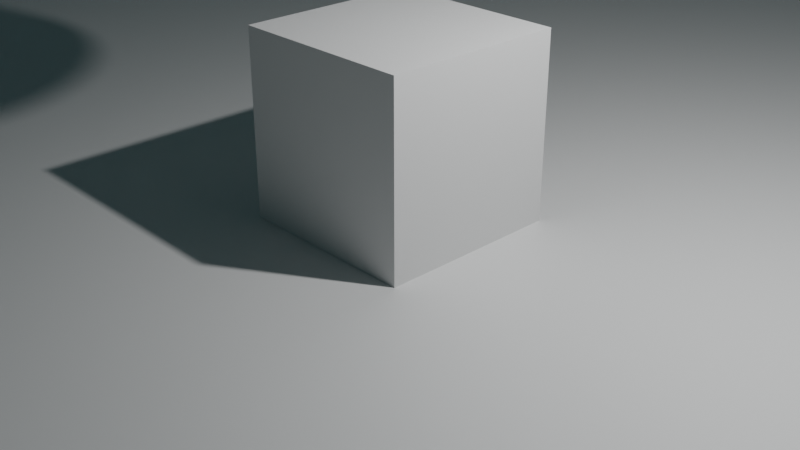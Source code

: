 # Source: test_level.blend  (saved by Blender 3.5.10; exported with 4.5.12 LTS)
import bpy
from mathutils import Matrix  # noqa: F401  (used for matrix-valued properties, if any)

bpy.ops.wm.read_factory_settings(use_empty=True)
scene = bpy.context.scene
scene.name = 'Scene'

# ---- collections
col_collection = bpy.data.collections.new('Collection'); scene.collection.children.link(col_collection)

# ---- materials (node trees are filled in below, after node groups)
mat_material = bpy.data.materials.new('Material')
mat_material.alpha_threshold = 0.0
mat_material.use_transparent_shadow = False
mat_material.roughness = 0.5
mat_material.line_color = (0.0, 0.0, 0.0, 1.0)
mat_vidro = bpy.data.materials.new('vidro')
mat_vidro.surface_render_method = 'BLENDED'
mat_vidro.blend_method = 'BLEND'
mat_vidro.use_transparent_shadow = False

# ---- material node trees
mat_material.use_nodes = True; mat_material.node_tree.nodes.clear()
_N = mat_material.node_tree.nodes; _L = mat_material.node_tree.links
n0 = _N.new('ShaderNodeOutputMaterial'); n0.name = 'Material Output'; n0.location = (300, 300)
n1 = _N.new('ShaderNodeBsdfPrincipled'); n1.name = 'Principled BSDF'; n1.location = (10, 300)
n1.distribution = 'GGX'
n1.subsurface_method = 'RANDOM_WALK_SKIN'
n1.inputs[3].default_value = 1.45
n1.inputs[27].default_value = (0.0, 0.0, 0.0, 1.0)
n1.inputs[28].default_value = 1.0
_L.new(n1.outputs[0], n0.inputs[0])
n0.is_active_output = True
mat_vidro.use_nodes = True; mat_vidro.node_tree.nodes.clear()
_N = mat_vidro.node_tree.nodes; _L = mat_vidro.node_tree.links
n0 = _N.new('ShaderNodeOutputMaterial'); n0.name = 'Material Output'; n0.location = (312, 268)
n1 = _N.new('ShaderNodeBsdfPrincipled'); n1.name = 'Principled BSDF'; n1.location = (-143, 283)
n1.distribution = 'GGX'
n1.subsurface_method = 'RANDOM_WALK_SKIN'
n1.inputs[0].default_value = (0.01574, 0.7326, 0.8, 1.0)
n1.inputs[3].default_value = 1.45
n1.inputs[4].default_value = 0.3731
n1.inputs[27].default_value = (0.0, 0.0, 0.0, 1.0)
n1.inputs[28].default_value = 1.0
_L.new(n1.outputs[0], n0.inputs[0])
n0.is_active_output = True

# ---- world
world_world = bpy.data.worlds.new('World'); scene.world = world_world
world_world.use_nodes = True; world_world.node_tree.nodes.clear()
_N = world_world.node_tree.nodes; _L = world_world.node_tree.links
n0 = _N.new('ShaderNodeOutputWorld'); n0.name = 'World Output'; n0.location = (300, 300)
n1 = _N.new('ShaderNodeBackground'); n1.name = 'Background'; n1.location = (10, 300)
n1.inputs[0].default_value = (0.05088, 0.05088, 0.05088, 1.0)
_L.new(n1.outputs[0], n0.inputs[0])
n0.is_active_output = True
world_world.color = (0.05088, 0.05088, 0.05088)
world_world.use_sun_shadow = False
world_world.sun_shadow_jitter_overblur = 0.0

# ---- cameras
cam_camera = bpy.data.cameras.new('Camera')
cam_camera.clip_end = 100.0
cam_camera.ortho_scale = 7.314

# ---- lights
light_light = bpy.data.lights.new('Light', 'POINT')
light_light.transmission_factor = 0.0
light_light.energy = 1000.0
light_light.shadow_soft_size = 0.1
light_light.shadow_maximum_resolution = 0.006
light_light.use_absolute_resolution = True

# ---- meshes
me_floor = bpy.data.meshes.new('floor')
me_floor.from_pydata([(100.0, 100.0, 0.0), (100.0, 100.0, -1.0), (100.0, -100.0, 0.0), (100.0, -100.0, -1.0), (-100.0, 100.0, 0.0), (-100.0, 100.0, -1.0), (-100.0, -100.0, 0.0), (-100.0, -100.0, -1.0)], [], [(0, 4, 6, 2), (3, 2, 6, 7), (7, 6, 4, 5), (5, 1, 3, 7), (1, 0, 2, 3), (5, 4, 0, 1)])
_uv = me_floor.uv_layers.new(name='UVMap')
_uv.uv.foreach_set('vector', [0.625, 0.5, 0.875, 0.5, 0.875, 0.75, 0.625, 0.75, 0.375, 0.75, 0.625, 0.75, 0.625, 1.0, 0.375, 1.0, 0.375, 0.0, 0.625, 0.0, 0.625, 0.25, 0.375, 0.25, 0.125, 0.5, 0.375, 0.5, 0.375, 0.75, 0.125, 0.75, 0.375, 0.5, 0.625, 0.5, 0.625, 0.75, 0.375, 0.75, 0.375, 0.25, 0.625, 0.25, 0.625, 0.5, 0.375, 0.5])
me_floor.materials.append(mat_material)
me_floor.use_mirror_vertex_groups = False
me_floor.update()
me_glass = bpy.data.meshes.new('glass')
me_glass.from_pydata([(-100.0, -100.0, 0.0), (-100.0, 100.0, 0.0), (100.0, -100.0, 0.0), (100.0, 100.0, 0.0), (-78.95, -78.95, 102.0), (-100.0, -100.0, 80.95), (-89.48, -89.48, 99.18), (-97.18, -97.18, 91.48), (-78.95, 78.95, 102.0), (-100.0, 100.0, 80.95), (-89.48, 89.48, 99.18), (-97.18, 97.18, 91.48), (78.95, -78.95, 102.0), (100.0, -100.0, 80.95), (89.48, -89.48, 99.18), (97.18, -97.18, 91.48), (78.95, 78.95, 102.0), (100.0, 100.0, 80.95), (89.48, 89.48, 99.18), (97.18, 97.18, 91.48), (-92.93, -92.93, 0.0), (-92.93, 92.93, 0.0), (92.93, -92.93, 0.0), (92.93, 92.93, 0.0), (-77.97, -77.97, 92.1), (-93.03, -93.03, 79.28), (-86.14, -86.14, 90.36), (-91.29, -91.29, 85.93), (-77.97, 77.97, 92.1), (-93.03, 93.03, 79.28), (-86.14, 86.14, 90.36), (-91.29, 91.29, 85.93), (77.97, -77.97, 92.1), (93.03, -93.03, 79.28), (86.14, -86.14, 90.36), (91.29, -91.29, 85.93), (77.97, 77.97, 92.1), (93.03, 93.03, 79.28), (86.14, 86.14, 90.36), (91.29, 91.29, 85.93)], [], [(16, 8, 4, 12), (3, 17, 13, 2), (0, 5, 9, 1), (1, 9, 17, 3), (4, 8, 10, 6), (6, 10, 11, 7), (7, 11, 9, 5), (8, 16, 18, 10), (10, 18, 19, 11), (11, 19, 17, 9), (16, 12, 14, 18), (18, 14, 15, 19), (19, 15, 13, 17), (12, 4, 6, 14), (14, 6, 7, 15), (15, 7, 5, 13), (2, 13, 5, 0), (36, 32, 24, 28), (23, 22, 33, 37), (20, 21, 29, 25), (21, 23, 37, 29), (24, 26, 30, 28), (26, 27, 31, 30), (27, 25, 29, 31), (28, 30, 38, 36), (30, 31, 39, 38), (31, 29, 37, 39), (36, 38, 34, 32), (38, 39, 35, 34), (39, 37, 33, 35), (32, 34, 26, 24), (34, 35, 27, 26), (35, 33, 25, 27), (22, 20, 25, 33), (0, 1, 21, 20), (1, 3, 23, 21), (3, 2, 22, 23), (2, 0, 20, 22)])
_uv = me_glass.uv_layers.new(name='UVMap')
_uv.uv.foreach_set('vector', [0.6513, 0.5263, 0.8487, 0.5263, 0.8487, 0.7237, 0.6513, 0.7237, 0.375, 0.5, 0.5734, 0.5, 0.5734, 0.75, 0.375, 0.75, 0.375, 0.0, 0.5734, 0.0, 0.5734, 0.25, 0.375, 0.25, 0.375, 0.25, 0.5734, 0.25, 0.5734, 0.5, 0.375, 0.5, 0.8487, 0.7237, 0.8487, 0.5263, 0.8618, 0.5132, 0.8618, 0.7368, 0.8618, 0.7368, 0.8618, 0.5132, 0.875, 0.5035, 0.875, 0.7465, 0.625, 0.003525, 0.625, 0.2465, 0.5734, 0.25, 0.5734, 0.0, 0.8487, 0.5263, 0.6513, 0.5263, 0.6382, 0.5132, 0.8618, 0.5132, 0.8618, 0.5132, 0.6382, 0.5132, 0.6285, 0.5, 0.8715, 0.5, 0.625, 0.2535, 0.625, 0.4965, 0.5734, 0.5, 0.5734, 0.25, 0.6513, 0.5263, 0.6513, 0.7237, 0.6382, 0.7368, 0.6382, 0.5132, 0.6382, 0.5132, 0.6382, 0.7368, 0.5992, 0.7465, 0.5992, 0.5035, 0.5992, 0.5035, 0.5992, 0.7465, 0.5734, 0.75, 0.5734, 0.5, 0.6513, 0.7237, 0.8487, 0.7237, 0.8618, 0.7368, 0.6382, 0.7368, 0.6382, 0.7368, 0.8618, 0.7368, 0.8715, 0.75, 0.6285, 0.75, 0.625, 0.7535, 0.625, 0.9965, 0.5734, 1.0, 0.5734, 0.75, 0.375, 0.75, 0.5734, 0.75, 0.5734, 1.0, 0.375, 1.0, 0.6513, 0.5263, 0.6513, 0.7237, 0.8487, 0.7237, 0.8487, 0.5263, 0.375, 0.5, 0.375, 0.75, 0.5734, 0.75, 0.5734, 0.5, 0.375, 0.0, 0.375, 0.25, 0.5734, 0.25, 0.5734, 0.0, 0.375, 0.25, 0.375, 0.5, 0.5734, 0.5, 0.5734, 0.25, 0.8487, 0.7237, 0.8618, 0.7368, 0.8618, 0.5132, 0.8487, 0.5263, 0.8618, 0.7368, 0.875, 0.7465, 0.875, 0.5035, 0.8618, 0.5132, 0.625, 0.003525, 0.5734, 0.0, 0.5734, 0.25, 0.625, 0.2465, 0.8487, 0.5263, 0.8618, 0.5132, 0.6382, 0.5132, 0.6513, 0.5263, 0.8618, 0.5132, 0.8715, 0.5, 0.6285, 0.5, 0.6382, 0.5132, 0.625, 0.2535, 0.5734, 0.25, 0.5734, 0.5, 0.625, 0.4965, 0.6513, 0.5263, 0.6382, 0.5132, 0.6382, 0.7368, 0.6513, 0.7237, 0.6382, 0.5132, 0.5992, 0.5035, 0.5992, 0.7465, 0.6382, 0.7368, 0.5992, 0.5035, 0.5734, 0.5, 0.5734, 0.75, 0.5992, 0.7465, 0.6513, 0.7237, 0.6382, 0.7368, 0.8618, 0.7368, 0.8487, 0.7237, 0.6382, 0.7368, 0.6285, 0.75, 0.8715, 0.75, 0.8618, 0.7368, 0.625, 0.7535, 0.5734, 0.75, 0.5734, 1.0, 0.625, 0.9965, 0.375, 0.75, 0.375, 1.0, 0.5734, 1.0, 0.5734, 0.75, 0.375, 0.0, 0.375, 0.25, 0.375, 0.25, 0.375, 0.0, 0.375, 0.25, 0.375, 0.5, 0.375, 0.5, 0.375, 0.25, 0.375, 0.5, 0.375, 0.75, 0.375, 0.75, 0.375, 0.5, 0.375, 0.75, 0.375, 1.0, 0.375, 1.0, 0.375, 0.75])
me_glass.materials.append(mat_vidro)
me_glass.update()
me_cube_002 = bpy.data.meshes.new('Cube.002')
me_cube_002.from_pydata([(-1.0, -1.0, -1.0), (-1.0, -1.0, 1.0), (-1.0, 1.0, -1.0), (-1.0, 1.0, 1.0), (1.0, -1.0, -1.0), (1.0, -1.0, 1.0), (1.0, 1.0, -1.0), (1.0, 1.0, 1.0)], [], [(0, 1, 3, 2), (2, 3, 7, 6), (6, 7, 5, 4), (4, 5, 1, 0), (2, 6, 4, 0), (7, 3, 1, 5)])
_uv = me_cube_002.uv_layers.new(name='UVMap')
_uv.uv.foreach_set('vector', [0.375, 0.0, 0.625, 0.0, 0.625, 0.25, 0.375, 0.25, 0.375, 0.25, 0.625, 0.25, 0.625, 0.5, 0.375, 0.5, 0.375, 0.5, 0.625, 0.5, 0.625, 0.75, 0.375, 0.75, 0.375, 0.75, 0.625, 0.75, 0.625, 1.0, 0.375, 1.0, 0.125, 0.5, 0.375, 0.5, 0.375, 0.75, 0.125, 0.75, 0.625, 0.5, 0.875, 0.5, 0.875, 0.75, 0.625, 0.75])
me_cube_002.update()
me_cone = bpy.data.meshes.new('Cone')
me_cone.from_pydata([(0.0, 1.0, -1.0), (0.1951, 0.9808, -1.0), (0.3827, 0.9239, -1.0), (0.5556, 0.8315, -1.0), (0.7071, 0.7071, -1.0), (0.8315, 0.5556, -1.0), (0.9239, 0.3827, -1.0), (0.9808, 0.1951, -1.0), (1.0, 0.0, -1.0), (0.9808, -0.1951, -1.0), (0.9239, -0.3827, -1.0), (0.8315, -0.5556, -1.0), (0.7071, -0.7071, -1.0), (0.5556, -0.8315, -1.0), (0.3827, -0.9239, -1.0), (0.1951, -0.9808, -1.0), (0.0, -1.0, -1.0), (-0.1951, -0.9808, -1.0), (-0.3827, -0.9239, -1.0), (-0.5556, -0.8315, -1.0), (-0.7071, -0.7071, -1.0), (-0.8315, -0.5556, -1.0), (-0.9239, -0.3827, -1.0), (-0.9808, -0.1951, -1.0), (-1.0, 0.0, -1.0), (-0.9808, 0.1951, -1.0), (-0.9239, 0.3827, -1.0), (-0.8315, 0.5556, -1.0), (-0.7071, 0.7071, -1.0), (-0.5556, 0.8315, -1.0), (-0.3827, 0.9239, -1.0), (-0.1951, 0.9808, -1.0), (0.0, 0.0, 1.0)], [], [(0, 32, 1), (1, 32, 2), (2, 32, 3), (3, 32, 4), (4, 32, 5), (5, 32, 6), (6, 32, 7), (7, 32, 8), (8, 32, 9), (9, 32, 10), (10, 32, 11), (11, 32, 12), (12, 32, 13), (13, 32, 14), (14, 32, 15), (15, 32, 16), (16, 32, 17), (17, 32, 18), (18, 32, 19), (19, 32, 20), (20, 32, 21), (21, 32, 22), (22, 32, 23), (23, 32, 24), (24, 32, 25), (25, 32, 26), (26, 32, 27), (27, 32, 28), (28, 32, 29), (29, 32, 30), (0, 1, 2, 3, 4, 5, 6, 7, 8, 9, 10, 11, 12, 13, 14, 15, 16, 17, 18, 19, 20, 21, 22, 23, 24, 25, 26, 27, 28, 29, 30, 31), (30, 32, 31), (31, 32, 0)])
_uv = me_cone.uv_layers.new(name='UVMap')
_uv.uv.foreach_set('vector', [0.25, 0.49, 0.25, 0.25, 0.2968, 0.4854, 0.2968, 0.4854, 0.25, 0.25, 0.3418, 0.4717, 0.3418, 0.4717, 0.25, 0.25, 0.3833, 0.4496, 0.3833, 0.4496, 0.25, 0.25, 0.4197, 0.4197, 0.4197, 0.4197, 0.25, 0.25, 0.4496, 0.3833, 0.4496, 0.3833, 0.25, 0.25, 0.4717, 0.3418, 0.4717, 0.3418, 0.25, 0.25, 0.4854, 0.2968, 0.4854, 0.2968, 0.25, 0.25, 0.49, 0.25, 0.49, 0.25, 0.25, 0.25, 0.4854, 0.2032, 0.4854, 0.2032, 0.25, 0.25, 0.4717, 0.1582, 0.4717, 0.1582, 0.25, 0.25, 0.4496, 0.1167, 0.4496, 0.1167, 0.25, 0.25, 0.4197, 0.08029, 0.4197, 0.08029, 0.25, 0.25, 0.3833, 0.05045, 0.3833, 0.05045, 0.25, 0.25, 0.3418, 0.02827, 0.3418, 0.02827, 0.25, 0.25, 0.2968, 0.01461, 0.2968, 0.01461, 0.25, 0.25, 0.25, 0.01, 0.25, 0.01, 0.25, 0.25, 0.2032, 0.01461, 0.2032, 0.01461, 0.25, 0.25, 0.1582, 0.02827, 0.1582, 0.02827, 0.25, 0.25, 0.1167, 0.05045, 0.1167, 0.05045, 0.25, 0.25, 0.08029, 0.08029, 0.08029, 0.08029, 0.25, 0.25, 0.05045, 0.1167, 0.05045, 0.1167, 0.25, 0.25, 0.02827, 0.1582, 0.02827, 0.1582, 0.25, 0.25, 0.01461, 0.2032, 0.01461, 0.2032, 0.25, 0.25, 0.01, 0.25, 0.01, 0.25, 0.25, 0.25, 0.01461, 0.2968, 0.01461, 0.2968, 0.25, 0.25, 0.02827, 0.3418, 0.02827, 0.3418, 0.25, 0.25, 0.05045, 0.3833, 0.05045, 0.3833, 0.25, 0.25, 0.08029, 0.4197, 0.08029, 0.4197, 0.25, 0.25, 0.1167, 0.4496, 0.1167, 0.4496, 0.25, 0.25, 0.1582, 0.4717, 0.75, 0.49, 0.7968, 0.4854, 0.8418, 0.4717, 0.8833, 0.4496, 0.9197, 0.4197, 0.9496, 0.3833, 0.9717, 0.3418, 0.9854, 0.2968, 0.99, 0.25, 0.9854, 0.2032, 0.9717, 0.1582, 0.9496, 0.1167, 0.9197, 0.08029, 0.8833, 0.05045, 0.8418, 0.02827, 0.7968, 0.01461, 0.75, 0.01, 0.7032, 0.01461, 0.6582, 0.02827, 0.6167, 0.05045, 0.5803, 0.08029, 0.5504, 0.1167, 0.5283, 0.1582, 0.5146, 0.2032, 0.51, 0.25, 0.5146, 0.2968, 0.5283, 0.3418, 0.5504, 0.3833, 0.5803, 0.4197, 0.6167, 0.4496, 0.6582, 0.4717, 0.7032, 0.4854, 0.1582, 0.4717, 0.25, 0.25, 0.2032, 0.4854, 0.2032, 0.4854, 0.25, 0.25, 0.25, 0.49])
me_cone.update()

# ---- objects
ob_floor = bpy.data.objects.new('floor', me_floor)
ob_light = bpy.data.objects.new('Light', light_light)
ob_camera = bpy.data.objects.new('Camera', cam_camera)
ob_glass = bpy.data.objects.new('glass', me_glass)
ob_cube_002 = bpy.data.objects.new('Cube.002', me_cube_002)
ob_empty = bpy.data.objects.new('Empty', None)
ob_cone = bpy.data.objects.new('Cone', me_cone)

# ---- transforms, parenting, visibility, modifiers, constraints
ob_floor.location = (0.0, 0.0, 0.0)
ob_floor.lock_rotations_4d = False
ob_floor.empty_display_type = 'ARROWS'
ob_floor.lineart.crease_threshold = 0.0
_m = ob_floor.modifiers.new('Triangulate', 'TRIANGULATE')
ob_light.location = (4.076, 1.005, 5.904)
ob_light.rotation_euler = (0.6503, 0.05522, 1.866)
ob_light.lock_rotations_4d = False
ob_light.empty_display_type = 'ARROWS'
ob_light.color = (0.0, 0.0, 0.0, 0.0)
ob_light.lineart.crease_threshold = 0.0
ob_camera.location = (7.359, -6.926, 4.958)
ob_camera.rotation_euler = (1.109, 0.0, 0.8149)
ob_camera.lock_rotations_4d = False
ob_camera.empty_display_type = 'ARROWS'
ob_camera.color = (0.0, 0.0, 0.0, 0.0)
ob_camera.display_type = 'WIRE'
ob_camera.lineart.crease_threshold = 0.0
ob_glass.location = (0.0, 0.0, 0.0)
_m = ob_glass.modifiers.new('Triangulate', 'TRIANGULATE')
ob_cube_002.location = (0.0, 0.0, 1.0)
_m = ob_cube_002.modifiers.new('Triangulate', 'TRIANGULATE')
ob_empty.location = (0.0, -8.0, 2.0)
ob_empty.rotation_euler = (0.0, -0.0, 3.142)
ob_empty.empty_display_type = 'ARROWS'
ob_cone.parent = ob_cube_002
ob_cone.matrix_parent_inverse = Matrix(((1.0, -0.0, 0.0, -0.0), (-0.0, 1.0, -0.0, 0.0), (0.0, -0.0, 1.0, -1.0), (-0.0, 0.0, -0.0, 1.0)))
ob_cone.location = (0.0, 0.0, 5.0)

# ---- collection membership
col_collection.objects.link(ob_floor)
col_collection.objects.link(ob_light)
col_collection.objects.link(ob_camera)
col_collection.objects.link(ob_glass)
col_collection.objects.link(ob_cube_002)
col_collection.objects.link(ob_empty)
col_collection.objects.link(ob_cone)

# ---- scene / render settings (as saved in the file)
scene.camera = ob_camera
scene.frame_start = 1; scene.frame_end = 250; scene.frame_set(0)
scene.render.engine = 'BLENDER_EEVEE_NEXT'
scene.cycles.sampling_pattern = 'TABULATED_SOBOL'
scene.view_settings.view_transform = 'Filmic'
bpy.context.view_layer.update()
